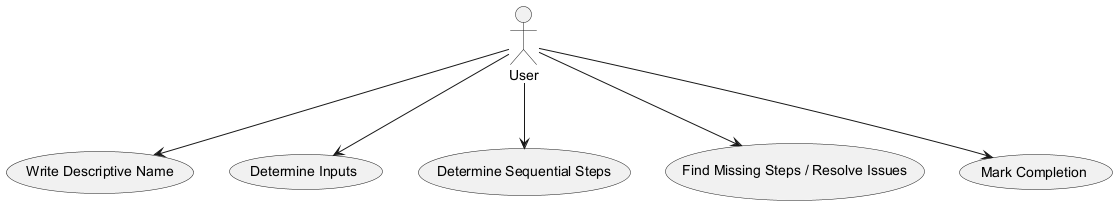

The diagram above was rendered by PlantUML. Its source (embedded in the PNG):
@startuml
actor User

User --> (Write Descriptive Name)
User --> (Determine Inputs)
User --> (Determine Sequential Steps)
User --> (Find Missing Steps / Resolve Issues)
User --> (Mark Completion)
@enduml